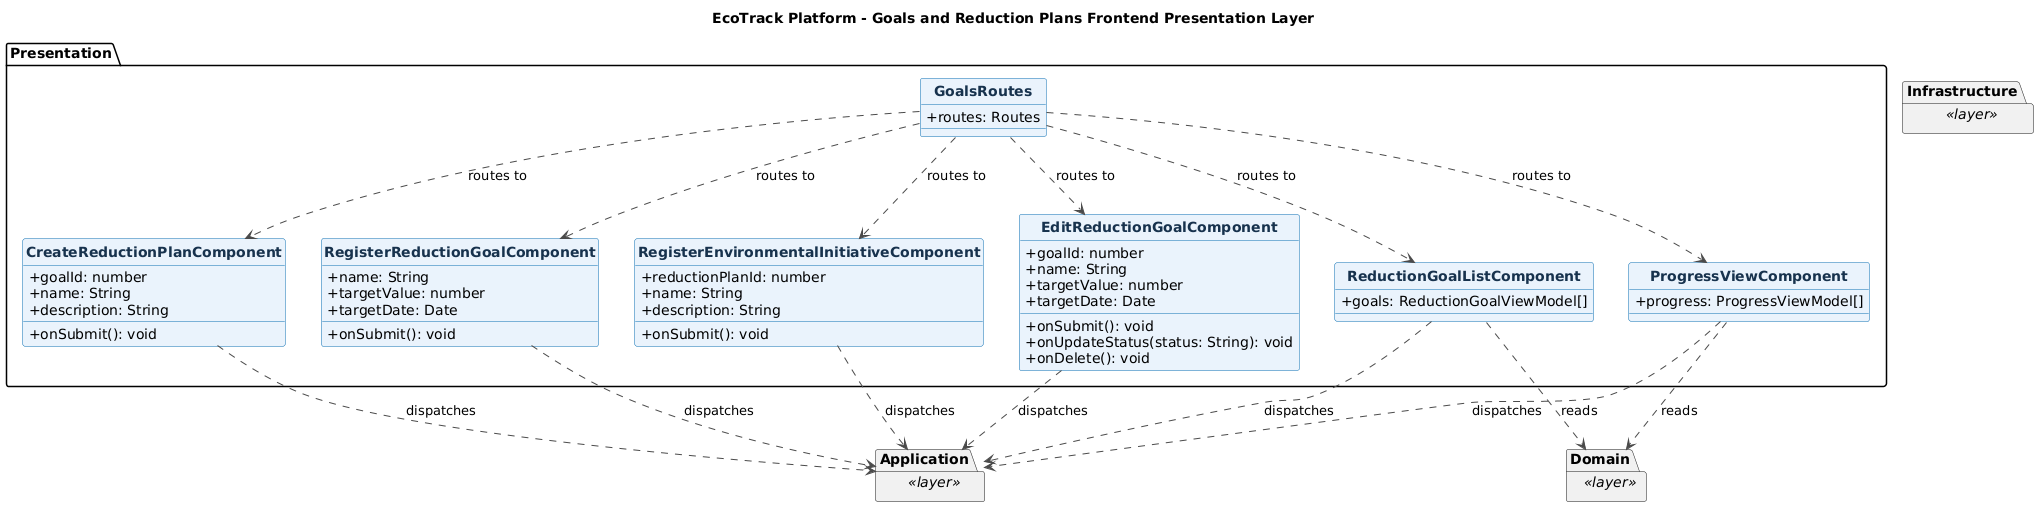

The diagram above was rendered by PlantUML. Its source (embedded in the PNG):
@startuml
title EcoTrack Platform - Goals and Reduction Plans Frontend Presentation Layer
skinparam backgroundColor #FFFFFF
skinparam shadowing false
skinparam classAttributeIconSize 0
skinparam classFontStyle bold
skinparam class {
  BackgroundColor #EAF3FC
  BorderColor #0B6FB3
  ArrowColor #4A4A4A
  FontColor #17324D
}
hide circle

package "Presentation" {
  class RegisterReductionGoalComponent {
    +name: String
    +targetValue: number
    +targetDate: Date
    +onSubmit(): void
  }

  class ReductionGoalListComponent {
    +goals: ReductionGoalViewModel[]
  }

  class EditReductionGoalComponent {
    +goalId: number
    +name: String
    +targetValue: number
    +targetDate: Date
    +onSubmit(): void
    +onUpdateStatus(status: String): void
    +onDelete(): void
  }

  class CreateReductionPlanComponent {
    +goalId: number
    +name: String
    +description: String
    +onSubmit(): void
  }

  class RegisterEnvironmentalInitiativeComponent {
    +reductionPlanId: number
    +name: String
    +description: String
    +onSubmit(): void
  }

  class ProgressViewComponent {
    +progress: ProgressViewModel[]
  }

  class GoalsRoutes {
    +routes: Routes
  }

  GoalsRoutes ..> RegisterReductionGoalComponent : routes to
  GoalsRoutes ..> ReductionGoalListComponent : routes to
  GoalsRoutes ..> EditReductionGoalComponent : routes to
  GoalsRoutes ..> CreateReductionPlanComponent : routes to
  GoalsRoutes ..> RegisterEnvironmentalInitiativeComponent : routes to
  GoalsRoutes ..> ProgressViewComponent : routes to
}

package "Application" as Frontend_goals_Application <<layer>> {
}
package "Domain" as Frontend_goals_Domain <<layer>> {
}
package "Infrastructure" as Frontend_goals_Infrastructure <<layer>> {
}

RegisterReductionGoalComponent ..> Frontend_goals_Application : dispatches
ReductionGoalListComponent ..> Frontend_goals_Application : dispatches
EditReductionGoalComponent ..> Frontend_goals_Application : dispatches
CreateReductionPlanComponent ..> Frontend_goals_Application : dispatches
RegisterEnvironmentalInitiativeComponent ..> Frontend_goals_Application : dispatches
ProgressViewComponent ..> Frontend_goals_Application : dispatches
ReductionGoalListComponent ..> Frontend_goals_Domain : reads
ProgressViewComponent ..> Frontend_goals_Domain : reads

@enduml